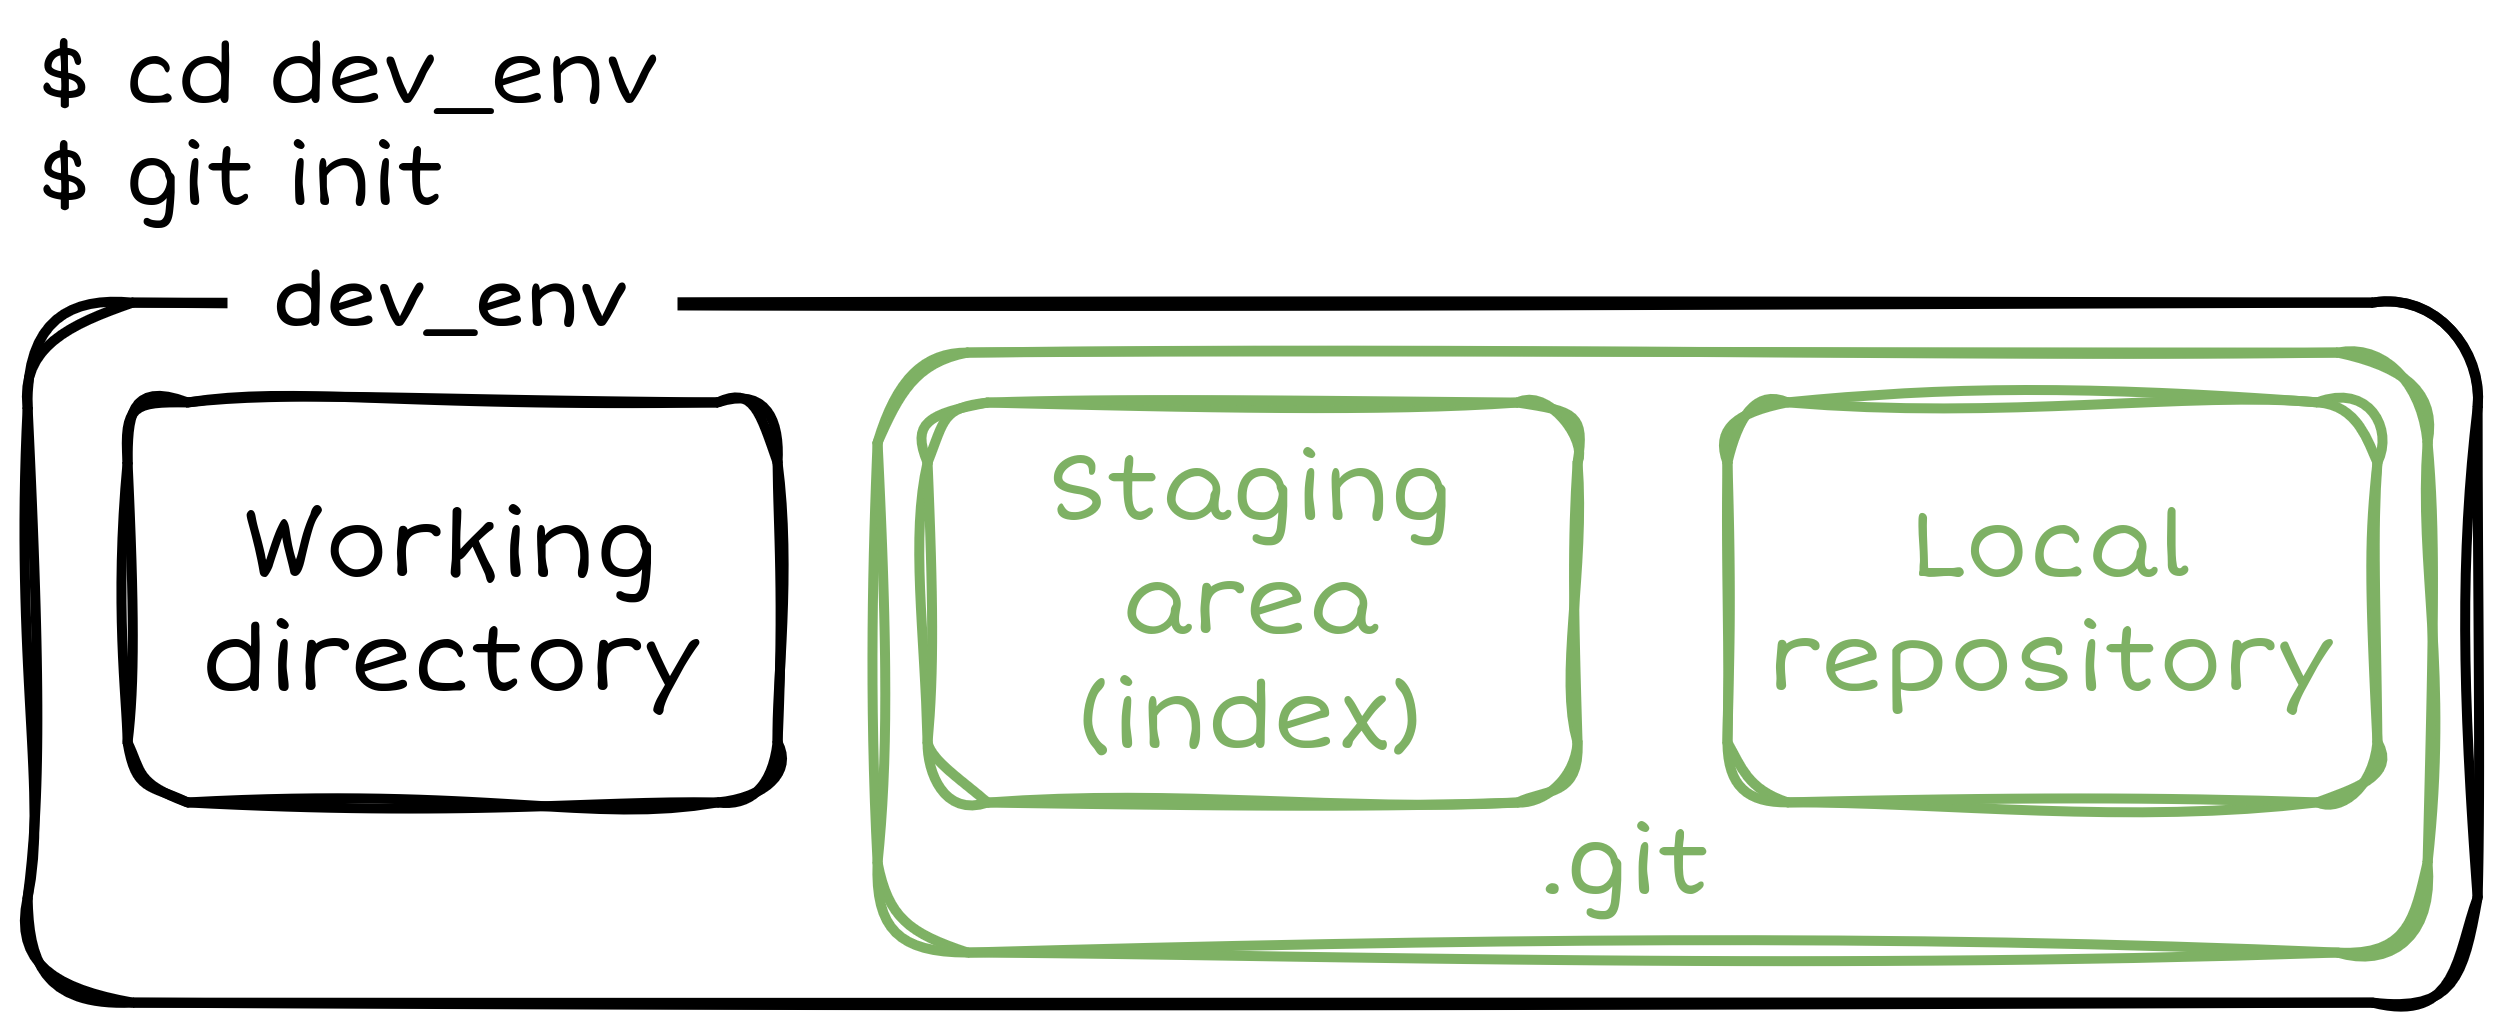

The diagram above was exported from draw.io. Its source (the exported page's mxGraphModel, read from the mxfile embedded in the PNG):
<mxGraphModel dx="1425" dy="770" grid="1" gridSize="10" guides="1" tooltips="1" connect="1" arrows="1" fold="1" page="1" pageScale="1" pageWidth="850" pageHeight="1100" math="0" shadow="0">
  <root>
    <mxCell id="0" />
    <mxCell id="1" parent="0" />
    <mxCell id="czqslAH7XW8ctqwJ3Mgc-6" parent="1" style="rounded=1;whiteSpace=wrap;html=1;fillColor=none;sketch=1;curveFitting=1;jiggle=2;strokeWidth=2;perimeterSpacing=1;" value="" vertex="1">
      <mxGeometry height="140" width="490" x="180" y="200" as="geometry" />
    </mxCell>
    <mxCell id="czqslAH7XW8ctqwJ3Mgc-1" parent="1" style="rounded=1;whiteSpace=wrap;html=1;fillColor=none;strokeWidth=2;sketch=1;curveFitting=1;jiggle=2;strokeColor=#000000;" value="" vertex="1">
      <mxGeometry height="80" width="130" x="200" y="220" as="geometry" />
    </mxCell>
    <mxCell id="czqslAH7XW8ctqwJ3Mgc-2" parent="1" style="text;html=1;whiteSpace=wrap;align=center;verticalAlign=middle;rounded=0;autosize=1;resizable=0;fontFamily=Short Stack;fontSource=https%3A%2F%2Ffonts.googleapis.com%2Fcss%3Ffamily%3DShort%2BStack;fontSize=19;fontColor=#000000;" value="&lt;div&gt;&lt;font&gt;Working&lt;/font&gt;&lt;/div&gt;&lt;div&gt;&lt;font&gt;directory&lt;/font&gt;&lt;/div&gt;" vertex="1">
      <mxGeometry height="60" width="120" x="205" y="230" as="geometry" />
    </mxCell>
    <mxCell id="czqslAH7XW8ctqwJ3Mgc-9" parent="1" style="rounded=0;whiteSpace=wrap;html=1;fontColor=default;strokeColor=none;" value="" vertex="1">
      <mxGeometry height="20" width="90" x="220" y="190" as="geometry" />
    </mxCell>
    <mxCell id="czqslAH7XW8ctqwJ3Mgc-10" parent="1" style="text;html=1;whiteSpace=wrap;strokeColor=none;fillColor=none;align=center;verticalAlign=middle;rounded=0;fontSize=15;spacingBottom=3;fontStyle=1" value="&lt;font face=&quot;Short Stack&quot;&gt;dev_env&lt;/font&gt;" vertex="1">
      <mxGeometry height="30" width="60" x="235" y="185" as="geometry" />
    </mxCell>
    <mxCell id="czqslAH7XW8ctqwJ3Mgc-11" parent="1" style="text;html=1;whiteSpace=wrap;strokeColor=none;fillColor=none;align=left;verticalAlign=middle;rounded=0;fontFamily=Short Stack;fontSize=17;fontSource=https%3A%2F%2Ffonts.googleapis.com%2Fcss%3Ffamily%3DShort%2BStack;" value="$ cd dev_env&lt;br&gt;$ git init" vertex="1">
      <mxGeometry height="30" width="140" x="180" y="150" as="geometry" />
    </mxCell>
    <mxCell id="czqslAH7XW8ctqwJ3Mgc-12" parent="1" style="rounded=1;whiteSpace=wrap;html=1;fillColor=none;strokeWidth=2;sketch=1;curveFitting=1;jiggle=2;strokeColor=#7EB164;" value="" vertex="1">
      <mxGeometry height="80" width="130" x="360" y="220" as="geometry" />
    </mxCell>
    <mxCell id="czqslAH7XW8ctqwJ3Mgc-13" parent="1" style="text;html=1;whiteSpace=wrap;align=center;verticalAlign=middle;rounded=0;autosize=1;resizable=0;fontFamily=Short Stack;fontSource=https%3A%2F%2Ffonts.googleapis.com%2Fcss%3Ffamily%3DShort%2BStack;fontSize=19;fontColor=#7EB164;" value="&lt;div&gt;Staging&lt;/div&gt;&lt;div&gt;area&lt;/div&gt;&lt;div&gt;(index)&lt;/div&gt;" vertex="1">
      <mxGeometry height="80" width="100" x="375" y="220" as="geometry" />
    </mxCell>
    <mxCell id="czqslAH7XW8ctqwJ3Mgc-15" parent="1" style="rounded=1;whiteSpace=wrap;html=1;fillColor=none;strokeWidth=2;sketch=1;curveFitting=1;jiggle=2;strokeColor=#7EB164;" value="" vertex="1">
      <mxGeometry height="80" width="130" x="520" y="220" as="geometry" />
    </mxCell>
    <mxCell id="czqslAH7XW8ctqwJ3Mgc-16" parent="1" style="text;html=1;whiteSpace=wrap;align=center;verticalAlign=middle;rounded=0;autosize=1;resizable=0;fontFamily=Short Stack;fontSource=https%3A%2F%2Ffonts.googleapis.com%2Fcss%3Ffamily%3DShort%2BStack;fontSize=19;fontColor=#7EB164;" value="&lt;div&gt;Local&lt;/div&gt;&lt;div&gt;repository&lt;/div&gt;" vertex="1">
      <mxGeometry height="60" width="140" x="515" y="230" as="geometry" />
    </mxCell>
    <mxCell id="czqslAH7XW8ctqwJ3Mgc-17" parent="1" style="rounded=1;whiteSpace=wrap;html=1;sketch=1;curveFitting=1;jiggle=2;strokeWidth=2;fillColor=none;fontColor=#ffffff;strokeColor=#7EB164;glass=0;shadow=0;" value="" vertex="1">
      <mxGeometry height="120" width="310" x="350" y="210" as="geometry" />
    </mxCell>
    <mxCell id="czqslAH7XW8ctqwJ3Mgc-18" parent="1" style="text;html=1;whiteSpace=wrap;align=center;verticalAlign=middle;rounded=0;autosize=1;resizable=0;fontFamily=Short Stack;fontSource=https%3A%2F%2Ffonts.googleapis.com%2Fcss%3Ffamily%3DShort%2BStack;fontSize=19;fontColor=#7EB164;spacingTop=4;" value=".git" vertex="1">
      <mxGeometry height="40" width="60" x="470" y="290" as="geometry" />
    </mxCell>
  </root>
</mxGraphModel>